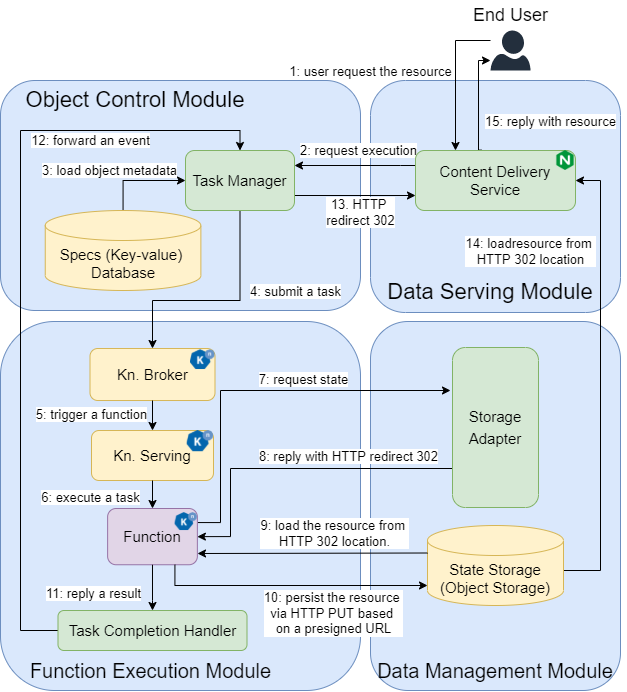

The diagram above was exported from draw.io. Its source (the exported page's mxGraphModel, read from the mxfile embedded in the PNG):
<mxGraphModel dx="865" dy="541" grid="1" gridSize="10" guides="1" tooltips="1" connect="1" arrows="1" fold="1" page="1" pageScale="1" pageWidth="827" pageHeight="1169" math="0" shadow="0">
  <root>
    <mxCell id="0" />
    <mxCell id="1" parent="0" />
    <mxCell id="2" value="" style="rounded=1;whiteSpace=wrap;html=1;strokeColor=#6c8ebf;fillColor=#dae8fc;" parent="1" vertex="1">
      <mxGeometry x="490" y="100" width="250" height="232" as="geometry" />
    </mxCell>
    <mxCell id="3" value="" style="rounded=1;whiteSpace=wrap;html=1;fillColor=#dae8fc;strokeColor=#6c8ebf;" parent="1" vertex="1">
      <mxGeometry x="120" y="100" width="360" height="230" as="geometry" />
    </mxCell>
    <mxCell id="4" value="" style="rounded=1;whiteSpace=wrap;html=1;strokeColor=#6c8ebf;fillColor=#dae8fc;" parent="1" vertex="1">
      <mxGeometry x="490" y="341" width="250" height="369" as="geometry" />
    </mxCell>
    <mxCell id="5" value="" style="rounded=1;whiteSpace=wrap;html=1;strokeColor=#6c8ebf;fillColor=#dae8fc;" parent="1" vertex="1">
      <mxGeometry x="120" y="341" width="360" height="369" as="geometry" />
    </mxCell>
    <mxCell id="6" value="&lt;div style=&quot;font-size: 20px&quot;&gt;Function Execution&amp;nbsp;&lt;span style=&quot;font-size: 20px&quot;&gt;Module&lt;/span&gt;&lt;/div&gt;" style="text;html=1;strokeColor=none;fillColor=none;align=center;verticalAlign=middle;whiteSpace=wrap;rounded=0;fontSize=20;" parent="1" vertex="1">
      <mxGeometry x="125.29" y="670" width="290.58" height="40" as="geometry" />
    </mxCell>
    <mxCell id="7" value="&lt;font style=&quot;font-size: 20px&quot;&gt;Data Management Module&lt;/font&gt;" style="text;html=1;strokeColor=none;fillColor=none;align=center;verticalAlign=middle;whiteSpace=wrap;rounded=0;fontSize=20;" parent="1" vertex="1">
      <mxGeometry x="485" y="670" width="260" height="40" as="geometry" />
    </mxCell>
    <mxCell id="8" value="&lt;font style=&quot;font-size: 22px&quot;&gt;Object Control Module&lt;/font&gt;" style="text;html=1;strokeColor=none;fillColor=none;align=center;verticalAlign=middle;whiteSpace=wrap;rounded=0;fontSize=22;" parent="1" vertex="1">
      <mxGeometry x="125.28999999999999" y="100" width="260" height="40" as="geometry" />
    </mxCell>
    <mxCell id="20" style="edgeStyle=orthogonalEdgeStyle;rounded=0;orthogonalLoop=1;jettySize=auto;html=1;exitX=1;exitY=0.5;exitDx=0;exitDy=0;entryX=1;entryY=0.5;entryDx=0;entryDy=0;" parent="1" source="DZC0j2qi3mUQKiAy01M3-163" target="35" edge="1">
      <mxGeometry relative="1" as="geometry">
        <Array as="points">
          <mxPoint x="657" y="590" />
          <mxPoint x="720" y="590" />
          <mxPoint x="720" y="200" />
        </Array>
      </mxGeometry>
    </mxCell>
    <mxCell id="188" value="14: loadresource from &lt;br style=&quot;font-size: 13px;&quot;&gt;HTTP 302 location" style="edgeLabel;html=1;align=center;verticalAlign=middle;resizable=0;points=[];fontSize=13;" parent="20" vertex="1" connectable="0">
      <mxGeometry x="0.6775" relative="1" as="geometry">
        <mxPoint x="-70" y="13" as="offset" />
      </mxGeometry>
    </mxCell>
    <mxCell id="148" style="edgeStyle=orthogonalEdgeStyle;rounded=0;orthogonalLoop=1;jettySize=auto;html=1;startArrow=classic;startFill=1;endArrow=none;endFill=0;entryX=1;entryY=0.25;entryDx=0;entryDy=0;" parent="1" target="116" edge="1">
      <mxGeometry relative="1" as="geometry">
        <Array as="points">
          <mxPoint x="570" y="410" />
          <mxPoint x="340" y="410" />
          <mxPoint x="340" y="542" />
        </Array>
        <mxPoint x="570" y="410" as="sourcePoint" />
        <mxPoint x="250" y="556" as="targetPoint" />
      </mxGeometry>
    </mxCell>
    <mxCell id="196" value="7: request state" style="edgeLabel;html=1;align=center;verticalAlign=middle;resizable=0;points=[];fontSize=13;" parent="148" vertex="1" connectable="0">
      <mxGeometry x="0.5132" y="-2" relative="1" as="geometry">
        <mxPoint x="85" y="-73" as="offset" />
      </mxGeometry>
    </mxCell>
    <mxCell id="og4dOxiMe5xvEEdvIgQE-199" style="edgeStyle=orthogonalEdgeStyle;rounded=0;orthogonalLoop=1;jettySize=auto;html=1;exitX=0;exitY=0.75;exitDx=0;exitDy=0;entryX=1;entryY=0.5;entryDx=0;entryDy=0;fontSize=10;startArrow=none;startFill=0;endArrow=classic;endFill=1;strokeWidth=1;" parent="1" source="21" target="116" edge="1">
      <mxGeometry relative="1" as="geometry">
        <Array as="points">
          <mxPoint x="350" y="488" />
          <mxPoint x="350" y="556" />
        </Array>
      </mxGeometry>
    </mxCell>
    <mxCell id="og4dOxiMe5xvEEdvIgQE-200" value="8: reply with HTTP redirect 302" style="edgeLabel;html=1;align=center;verticalAlign=middle;resizable=0;points=[];fontSize=13;" parent="og4dOxiMe5xvEEdvIgQE-199" vertex="1" connectable="0">
      <mxGeometry x="-0.7622" y="1" relative="1" as="geometry">
        <mxPoint x="-67" y="-13" as="offset" />
      </mxGeometry>
    </mxCell>
    <mxCell id="21" value="&lt;font style=&quot;font-size: 15px&quot;&gt;Storage Adapter&lt;/font&gt;" style="rounded=1;whiteSpace=wrap;html=1;fillColor=#d5e8d4;strokeColor=#82b366;fontSize=18;" parent="1" vertex="1">
      <mxGeometry x="572" y="367" width="86" height="160" as="geometry" />
    </mxCell>
    <mxCell id="22" style="edgeStyle=orthogonalEdgeStyle;rounded=0;orthogonalLoop=1;jettySize=auto;html=1;exitX=0.5;exitY=1;exitDx=0;exitDy=0;entryX=0.5;entryY=0;entryDx=0;entryDy=0;" parent="1" source="24" target="95" edge="1">
      <mxGeometry relative="1" as="geometry">
        <Array as="points">
          <mxPoint x="360" y="320" />
          <mxPoint x="272" y="320" />
        </Array>
        <mxPoint x="209.6199999999999" y="185.5" as="targetPoint" />
      </mxGeometry>
    </mxCell>
    <mxCell id="173" value="4: submit a task" style="edgeLabel;html=1;align=center;verticalAlign=middle;resizable=0;points=[];fontSize=13;" parent="22" vertex="1" connectable="0">
      <mxGeometry x="-0.2695" y="-2" relative="1" as="geometry">
        <mxPoint x="57" y="-2" as="offset" />
      </mxGeometry>
    </mxCell>
    <mxCell id="192" style="edgeStyle=orthogonalEdgeStyle;rounded=0;orthogonalLoop=1;jettySize=auto;html=1;exitX=0;exitY=0.5;exitDx=0;exitDy=0;startArrow=classic;startFill=1;entryX=0.5;entryY=0;entryDx=0;entryDy=0;entryPerimeter=0;endArrow=none;endFill=0;" parent="1" source="24" target="33" edge="1">
      <mxGeometry relative="1" as="geometry" />
    </mxCell>
    <mxCell id="194" value="3: load object metadata" style="edgeLabel;html=1;align=center;verticalAlign=middle;resizable=0;points=[];fontSize=13;" parent="192" vertex="1" connectable="0">
      <mxGeometry x="-0.2352" y="1" relative="1" as="geometry">
        <mxPoint x="-41" y="-11" as="offset" />
      </mxGeometry>
    </mxCell>
    <mxCell id="193" style="edgeStyle=orthogonalEdgeStyle;rounded=0;orthogonalLoop=1;jettySize=auto;html=1;exitX=1;exitY=0.75;exitDx=0;exitDy=0;entryX=0;entryY=0.75;entryDx=0;entryDy=0;startArrow=none;startFill=0;" parent="1" source="24" target="35" edge="1">
      <mxGeometry relative="1" as="geometry" />
    </mxCell>
    <mxCell id="197" value="13. HTTP &lt;br&gt;redirect 302" style="edgeLabel;html=1;align=center;verticalAlign=middle;resizable=0;points=[];fontSize=13;" parent="193" vertex="1" connectable="0">
      <mxGeometry x="-0.1894" relative="1" as="geometry">
        <mxPoint x="16" y="17" as="offset" />
      </mxGeometry>
    </mxCell>
    <mxCell id="24" value="&lt;span style=&quot;font-size: 15px;&quot;&gt;Task Manager&lt;/span&gt;" style="rounded=1;whiteSpace=wrap;html=1;fillColor=#d5e8d4;strokeColor=#82b366;fontSize=15;" parent="1" vertex="1">
      <mxGeometry x="305" y="170" width="109" height="60" as="geometry" />
    </mxCell>
    <mxCell id="33" value="&lt;font style=&quot;font-size: 15px&quot;&gt;Specs (Key-value) &lt;br&gt;Database&lt;br&gt;&lt;/font&gt;" style="shape=cylinder3;whiteSpace=wrap;html=1;boundedLbl=1;backgroundOutline=1;size=15;fillColor=#fff2cc;strokeColor=#d6b656;fontSize=15;" parent="1" vertex="1">
      <mxGeometry x="164.75" y="230" width="155.62" height="80" as="geometry" />
    </mxCell>
    <mxCell id="34" style="edgeStyle=orthogonalEdgeStyle;rounded=0;orthogonalLoop=1;jettySize=auto;html=1;exitX=0;exitY=0.25;exitDx=0;exitDy=0;entryX=1;entryY=0.25;entryDx=0;entryDy=0;" parent="1" source="35" target="24" edge="1">
      <mxGeometry relative="1" as="geometry">
        <Array as="points">
          <mxPoint x="520" y="185" />
          <mxPoint x="520" y="185" />
        </Array>
      </mxGeometry>
    </mxCell>
    <mxCell id="169" value="2: request execution" style="edgeLabel;html=1;align=center;verticalAlign=middle;resizable=0;points=[];fontSize=13;" parent="34" vertex="1" connectable="0">
      <mxGeometry x="-0.2471" y="1" relative="1" as="geometry">
        <mxPoint x="-12" y="-16" as="offset" />
      </mxGeometry>
    </mxCell>
    <mxCell id="198" style="edgeStyle=orthogonalEdgeStyle;rounded=0;orthogonalLoop=1;jettySize=auto;html=1;exitX=0.414;exitY=-0.006;exitDx=0;exitDy=0;startArrow=none;startFill=0;exitPerimeter=0;" parent="1" source="35" target="og4dOxiMe5xvEEdvIgQE-208" edge="1">
      <mxGeometry relative="1" as="geometry">
        <mxPoint x="640" y="-60" as="targetPoint" />
        <Array as="points">
          <mxPoint x="598" y="80" />
        </Array>
      </mxGeometry>
    </mxCell>
    <mxCell id="199" value="15: reply with resource" style="edgeLabel;html=1;align=center;verticalAlign=middle;resizable=0;points=[];fontSize=13;" parent="198" vertex="1" connectable="0">
      <mxGeometry x="-0.7768" y="-2" relative="1" as="geometry">
        <mxPoint x="70" y="-21" as="offset" />
      </mxGeometry>
    </mxCell>
    <mxCell id="35" value="Content Delivery Service" style="rounded=1;whiteSpace=wrap;html=1;fillColor=#d5e8d4;strokeColor=#82b366;fontSize=15;" parent="1" vertex="1">
      <mxGeometry x="535" y="170" width="160" height="60" as="geometry" />
    </mxCell>
    <mxCell id="36" value="Data Serving Module" style="text;html=1;strokeColor=none;fillColor=none;align=center;verticalAlign=middle;whiteSpace=wrap;rounded=0;fontSize=22;" parent="1" vertex="1">
      <mxGeometry x="505" y="292" width="210" height="40" as="geometry" />
    </mxCell>
    <mxCell id="41" style="edgeStyle=orthogonalEdgeStyle;rounded=0;orthogonalLoop=1;jettySize=auto;html=1;entryX=0.25;entryY=0;entryDx=0;entryDy=0;" parent="1" source="og4dOxiMe5xvEEdvIgQE-208" target="35" edge="1">
      <mxGeometry relative="1" as="geometry">
        <mxPoint x="640" y="-80" as="sourcePoint" />
        <Array as="points">
          <mxPoint x="575" y="60" />
        </Array>
      </mxGeometry>
    </mxCell>
    <mxCell id="165" value="1: user request the resource" style="edgeLabel;html=1;align=center;verticalAlign=middle;resizable=0;points=[];fontSize=13;" parent="41" vertex="1" connectable="0">
      <mxGeometry x="-0.1316" y="-2" relative="1" as="geometry">
        <mxPoint x="-83" y="2" as="offset" />
      </mxGeometry>
    </mxCell>
    <mxCell id="95" value="&lt;font&gt;&lt;font style=&quot;font-size: 15px&quot;&gt;Kn. Broker&lt;/font&gt;&lt;br style=&quot;font-size: 18px&quot;&gt;&lt;/font&gt;" style="rounded=1;whiteSpace=wrap;html=1;fillColor=#fff2cc;strokeColor=#d6b656;align=center;fontSize=18;" parent="1" vertex="1">
      <mxGeometry x="209.5" y="368" width="125" height="52" as="geometry" />
    </mxCell>
    <mxCell id="101" value="" style="shape=image;verticalLabelPosition=bottom;labelBackgroundColor=#ffffff;verticalAlign=top;aspect=fixed;imageAspect=0;image=https://knative.dev/docs/images/logo/rgb/knative-logo-rgb.png;" parent="1" vertex="1">
      <mxGeometry x="310" y="369.25" width="24.5" height="19.78" as="geometry" />
    </mxCell>
    <mxCell id="110" style="edgeStyle=orthogonalEdgeStyle;rounded=0;orthogonalLoop=1;jettySize=auto;html=1;entryX=0.5;entryY=0;entryDx=0;entryDy=0;fontSize=18;exitX=0.5;exitY=1;exitDx=0;exitDy=0;" parent="1" source="95" target="113" edge="1">
      <mxGeometry relative="1" as="geometry">
        <mxPoint x="208.99999999999955" y="432.5" as="sourcePoint" />
        <Array as="points" />
        <mxPoint x="209.6300000000001" y="472.5" as="targetPoint" />
      </mxGeometry>
    </mxCell>
    <mxCell id="111" value="" style="group;fontSize=12;" parent="1" vertex="1" connectable="0">
      <mxGeometry x="211" y="450" width="122" height="50" as="geometry" />
    </mxCell>
    <mxCell id="112" value="" style="group" parent="111" vertex="1" connectable="0">
      <mxGeometry width="122" height="50" as="geometry" />
    </mxCell>
    <mxCell id="113" value="&lt;font&gt;&lt;font style=&quot;font-size: 15px&quot;&gt;Kn. Serving&lt;/font&gt;&lt;br style=&quot;font-size: 15px&quot;&gt;&lt;/font&gt;" style="rounded=1;whiteSpace=wrap;html=1;fillColor=#fff2cc;strokeColor=#d6b656;align=center;fontSize=15;" parent="112" vertex="1">
      <mxGeometry width="122" height="50" as="geometry" />
    </mxCell>
    <mxCell id="114" value="" style="shape=image;verticalLabelPosition=bottom;labelBackgroundColor=#ffffff;verticalAlign=top;aspect=fixed;imageAspect=0;image=https://knative.dev/docs/images/logo/rgb/knative-logo-rgb.png;" parent="112" vertex="1">
      <mxGeometry x="95.72120000000001" y="-0.0010869565217391797" width="26.274202898550723" height="21.217391304347824" as="geometry" />
    </mxCell>
    <mxCell id="115" value="" style="group;fontSize=15;" parent="1" vertex="1" connectable="0">
      <mxGeometry x="227.12" y="528" width="89.75" height="56.25" as="geometry" />
    </mxCell>
    <mxCell id="116" value="&lt;font style=&quot;font-size: 15px&quot;&gt;Function&lt;/font&gt;" style="rounded=1;whiteSpace=wrap;html=1;fillColor=#e1d5e7;strokeColor=#9673a6;" parent="115" vertex="1">
      <mxGeometry width="89.75000000000001" height="56.25" as="geometry" />
    </mxCell>
    <mxCell id="117" value="" style="shape=image;verticalLabelPosition=bottom;labelBackgroundColor=#ffffff;verticalAlign=top;aspect=fixed;imageAspect=0;image=https://knative.dev/docs/images/logo/rgb/knative-logo-rgb.png;" parent="115" vertex="1">
      <mxGeometry x="67.52191666666668" y="4.110576923076923" width="22.228083333333334" height="17.950000000000003" as="geometry" />
    </mxCell>
    <mxCell id="118" style="edgeStyle=orthogonalEdgeStyle;rounded=0;orthogonalLoop=1;jettySize=auto;html=1;entryX=0.5;entryY=0;entryDx=0;entryDy=0;fontSize=15;" parent="1" source="113" target="116" edge="1">
      <mxGeometry relative="1" as="geometry" />
    </mxCell>
    <mxCell id="183" value="6: execute a task" style="edgeLabel;html=1;align=center;verticalAlign=middle;resizable=0;points=[];fontSize=13;" parent="118" vertex="1" connectable="0">
      <mxGeometry x="-0.4604" y="1" relative="1" as="geometry">
        <mxPoint x="-63" y="2" as="offset" />
      </mxGeometry>
    </mxCell>
    <mxCell id="132" style="edgeStyle=orthogonalEdgeStyle;rounded=0;orthogonalLoop=1;jettySize=auto;html=1;exitX=1;exitY=0.5;exitDx=0;exitDy=0;entryX=0.5;entryY=0;entryDx=0;entryDy=0;fontSize=15;startArrow=none;startFill=0;" parent="1" source="133" target="24" edge="1">
      <mxGeometry relative="1" as="geometry">
        <mxPoint x="377.5" y="303.5" as="targetPoint" />
        <Array as="points">
          <mxPoint x="140" y="650" />
          <mxPoint x="140" y="150" />
          <mxPoint x="360" y="150" />
        </Array>
      </mxGeometry>
    </mxCell>
    <mxCell id="182" value="12: forward an event" style="edgeLabel;html=1;align=center;verticalAlign=middle;resizable=0;points=[];fontSize=13;" parent="132" vertex="1" connectable="0">
      <mxGeometry x="-0.0852" y="1" relative="1" as="geometry">
        <mxPoint x="71" y="-275" as="offset" />
      </mxGeometry>
    </mxCell>
    <mxCell id="133" value="&lt;font style=&quot;font-size: 15px&quot;&gt;Task Completion Handler&lt;/font&gt;" style="rounded=1;whiteSpace=wrap;html=1;fillColor=#d5e8d4;strokeColor=#82b366;fontSize=18;" parent="1" vertex="1">
      <mxGeometry x="177.5" y="630" width="189" height="40" as="geometry" />
    </mxCell>
    <mxCell id="135" style="edgeStyle=orthogonalEdgeStyle;rounded=0;orthogonalLoop=1;jettySize=auto;html=1;exitX=0.5;exitY=1;exitDx=0;exitDy=0;fontSize=15;startArrow=none;startFill=0;entryX=0.5;entryY=0;entryDx=0;entryDy=0;" parent="1" source="116" target="133" edge="1">
      <mxGeometry relative="1" as="geometry">
        <mxPoint x="271" y="630" as="targetPoint" />
        <Array as="points">
          <mxPoint x="272" y="620" />
          <mxPoint x="272" y="620" />
        </Array>
      </mxGeometry>
    </mxCell>
    <mxCell id="8NrG4kU9CTVJ4KtCSl5M-202" value="&lt;span style=&quot;font-size: 13px&quot;&gt;11: reply a result&lt;/span&gt;" style="edgeLabel;html=1;align=center;verticalAlign=middle;resizable=0;points=[];fontSize=13;" parent="135" vertex="1" connectable="0">
      <mxGeometry x="0.1201" y="-1" relative="1" as="geometry">
        <mxPoint x="-58" y="2" as="offset" />
      </mxGeometry>
    </mxCell>
    <mxCell id="DZC0j2qi3mUQKiAy01M3-163" value="&lt;span style=&quot;font-size: 15px&quot;&gt;State Storage&lt;br&gt;(Object Storage)&lt;br&gt;&lt;/span&gt;" style="shape=cylinder3;whiteSpace=wrap;html=1;boundedLbl=1;backgroundOutline=1;size=15;fontFamily=Helvetica;fontSize=15;fontColor=rgb(0, 0, 0);align=center;strokeColor=#d6b656;fillColor=#fff2cc;" parent="1" vertex="1">
      <mxGeometry x="547" y="545" width="136" height="80" as="geometry" />
    </mxCell>
    <mxCell id="8NrG4kU9CTVJ4KtCSl5M-200" value="5: trigger a function" style="edgeLabel;html=1;align=center;verticalAlign=middle;resizable=0;points=[];fontSize=13;" parent="1" vertex="1" connectable="0">
      <mxGeometry x="194.00000000000006" y="446.9999999999999" as="geometry">
        <mxPoint x="17" y="-13" as="offset" />
      </mxGeometry>
    </mxCell>
    <mxCell id="og4dOxiMe5xvEEdvIgQE-201" style="edgeStyle=orthogonalEdgeStyle;rounded=0;orthogonalLoop=1;jettySize=auto;html=1;entryX=0;entryY=0;entryDx=0;entryDy=27.5;fontSize=11;startArrow=classic;startFill=1;endArrow=none;endFill=0;strokeWidth=1;entryPerimeter=0;" parent="1" target="DZC0j2qi3mUQKiAy01M3-163" edge="1">
      <mxGeometry relative="1" as="geometry">
        <mxPoint x="317" y="573" as="sourcePoint" />
        <Array as="points">
          <mxPoint x="317" y="573" />
          <mxPoint x="330" y="573" />
        </Array>
      </mxGeometry>
    </mxCell>
    <mxCell id="og4dOxiMe5xvEEdvIgQE-203" value="9: load the resource from &lt;br style=&quot;font-size: 13px;&quot;&gt;HTTP 302 location." style="edgeLabel;html=1;align=center;verticalAlign=middle;resizable=0;points=[];fontSize=13;" parent="og4dOxiMe5xvEEdvIgQE-201" vertex="1" connectable="0">
      <mxGeometry x="-0.0942" relative="1" as="geometry">
        <mxPoint x="32" y="-20" as="offset" />
      </mxGeometry>
    </mxCell>
    <mxCell id="og4dOxiMe5xvEEdvIgQE-208" value="" style="verticalLabelPosition=bottom;html=1;verticalAlign=top;align=center;strokeColor=none;fillColor=#232F3D;shape=mxgraph.azure.user;dashed=0;fontFamily=Helvetica;fontSize=12;fontColor=#232F3E;sketch=0;" parent="1" vertex="1">
      <mxGeometry x="610" y="50" width="40" height="40" as="geometry" />
    </mxCell>
    <mxCell id="og4dOxiMe5xvEEdvIgQE-209" style="edgeStyle=orthogonalEdgeStyle;rounded=0;orthogonalLoop=1;jettySize=auto;html=1;exitX=0.75;exitY=1;exitDx=0;exitDy=0;entryX=0;entryY=0.75;entryDx=0;entryDy=0;fontSize=15;startArrow=none;startFill=0;endArrow=classic;endFill=1;strokeWidth=1;" parent="1" source="116" target="DZC0j2qi3mUQKiAy01M3-163" edge="1">
      <mxGeometry relative="1" as="geometry" />
    </mxCell>
    <mxCell id="og4dOxiMe5xvEEdvIgQE-210" value="10: persist the resource &lt;br style=&quot;font-size: 13px;&quot;&gt;via HTTP PUT based &lt;br style=&quot;font-size: 13px;&quot;&gt;on a presigned URL" style="edgeLabel;html=1;align=center;verticalAlign=middle;resizable=0;points=[];fontSize=13;" parent="og4dOxiMe5xvEEdvIgQE-209" vertex="1" connectable="0">
      <mxGeometry x="0.2554" y="1" relative="1" as="geometry">
        <mxPoint x="7" y="29" as="offset" />
      </mxGeometry>
    </mxCell>
    <mxCell id="WN3vhc0r5ENVAbMFVs1--199" value="End User" style="text;html=1;align=center;verticalAlign=middle;resizable=0;points=[];autosize=1;strokeColor=none;fillColor=none;fontSize=18;" parent="1" vertex="1">
      <mxGeometry x="585" y="20" width="90" height="30" as="geometry" />
    </mxCell>
    <mxCell id="xjeapmwAKYe5-htxKJtG-199" value="" style="shape=image;verticalLabelPosition=bottom;labelBackgroundColor=default;verticalAlign=top;aspect=fixed;imageAspect=0;image=data:image/png,(base64 omitted: 7740 chars);" parent="1" vertex="1">
      <mxGeometry x="675" y="170" width="20" height="20" as="geometry" />
    </mxCell>
  </root>
</mxGraphModel>